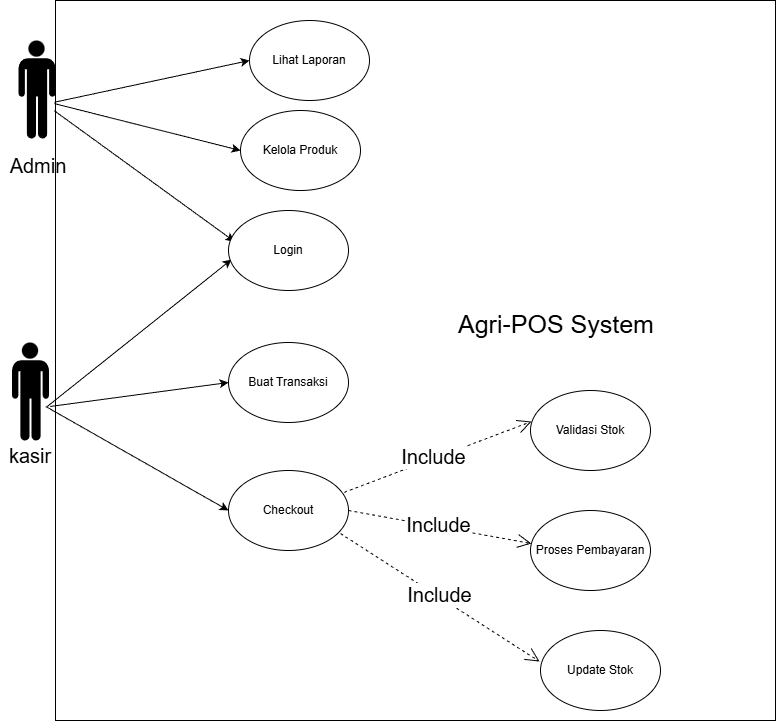

The diagram above was exported from draw.io. Its source (the exported page's mxGraphModel, read from the mxfile embedded in the PNG):
<mxGraphModel dx="3080" dy="857" grid="1" gridSize="10" guides="1" tooltips="1" connect="1" arrows="1" fold="1" page="1" pageScale="1" pageWidth="827" pageHeight="1169" math="0" shadow="0">
  <root>
    <mxCell id="0" />
    <mxCell id="1" parent="0" />
    <mxCell id="ZhqicX4i819HbgV112rd-110" parent="1" style="shape=mxgraph.signs.people.man_1;html=1;pointerEvents=1;fillColor=#000000;strokeColor=none;verticalLabelPosition=bottom;verticalAlign=top;align=center;sketch=0;" value="" vertex="1">
      <mxGeometry height="98" width="37" x="-942" y="690" as="geometry" />
    </mxCell>
    <mxCell id="ZhqicX4i819HbgV112rd-111" parent="1" style="shape=mxgraph.signs.people.man_1;html=1;pointerEvents=1;fillColor=#000000;strokeColor=none;verticalLabelPosition=bottom;verticalAlign=top;align=center;sketch=0;" value="" vertex="1">
      <mxGeometry height="98" width="37" x="-948.5" y="992" as="geometry" />
    </mxCell>
    <mxCell id="ZhqicX4i819HbgV112rd-112" parent="1" style="text;html=1;whiteSpace=wrap;strokeColor=none;fillColor=none;align=center;verticalAlign=middle;rounded=0;" value="&lt;font style=&quot;font-size: 20px;&quot;&gt;Admin&lt;/font&gt;" vertex="1">
      <mxGeometry height="30" width="60" x="-952" y="800" as="geometry" />
    </mxCell>
    <mxCell id="ZhqicX4i819HbgV112rd-113" parent="1" style="text;html=1;whiteSpace=wrap;strokeColor=none;fillColor=none;align=center;verticalAlign=middle;rounded=0;" value="&lt;font style=&quot;font-size: 20px;&quot;&gt;kasir&lt;/font&gt;" vertex="1">
      <mxGeometry height="30" width="60" x="-960" y="1090" as="geometry" />
    </mxCell>
    <mxCell id="ZhqicX4i819HbgV112rd-117" edge="1" parent="1" source="ZhqicX4i819HbgV112rd-110" style="endArrow=classic;html=1;rounded=0;exitX=0.969;exitY=0.63;exitDx=0;exitDy=0;exitPerimeter=0;entryX=0;entryY=0.5;entryDx=0;entryDy=0;" target="ZhqicX4i819HbgV112rd-133" value="">
      <mxGeometry height="50" relative="1" width="50" as="geometry">
        <mxPoint x="-832" y="740" as="sourcePoint" />
        <mxPoint x="-732" y="707" as="targetPoint" />
      </mxGeometry>
    </mxCell>
    <mxCell id="ZhqicX4i819HbgV112rd-118" edge="1" parent="1" source="ZhqicX4i819HbgV112rd-110" style="endArrow=classic;html=1;rounded=0;exitX=0.969;exitY=0.644;exitDx=0;exitDy=0;exitPerimeter=0;entryX=0;entryY=0.5;entryDx=0;entryDy=0;" target="ZhqicX4i819HbgV112rd-134" value="">
      <mxGeometry height="50" relative="1" width="50" as="geometry">
        <mxPoint x="-802" y="765" as="sourcePoint" />
        <mxPoint x="-732" y="797" as="targetPoint" />
      </mxGeometry>
    </mxCell>
    <mxCell id="ZhqicX4i819HbgV112rd-119" edge="1" parent="1" source="ZhqicX4i819HbgV112rd-110" style="endArrow=classic;html=1;rounded=0;exitX=0.969;exitY=0.717;exitDx=0;exitDy=0;exitPerimeter=0;entryX=0.05;entryY=0.388;entryDx=0;entryDy=0;entryPerimeter=0;" target="ZhqicX4i819HbgV112rd-135" value="">
      <mxGeometry height="50" relative="1" width="50" as="geometry">
        <mxPoint x="-802" y="875" as="sourcePoint" />
        <mxPoint x="-732" y="890" as="targetPoint" />
      </mxGeometry>
    </mxCell>
    <mxCell id="ZhqicX4i819HbgV112rd-120" edge="1" parent="1" source="ZhqicX4i819HbgV112rd-111" style="endArrow=classic;html=1;rounded=0;exitX=0.952;exitY=0.653;exitDx=0;exitDy=0;exitPerimeter=0;entryX=0.025;entryY=0.613;entryDx=0;entryDy=0;entryPerimeter=0;" target="ZhqicX4i819HbgV112rd-135" value="">
      <mxGeometry height="50" relative="1" width="50" as="geometry">
        <mxPoint x="-812" y="1010" as="sourcePoint" />
        <mxPoint x="-732" y="903.5" as="targetPoint" />
      </mxGeometry>
    </mxCell>
    <mxCell id="ZhqicX4i819HbgV112rd-123" edge="1" parent="1" source="ZhqicX4i819HbgV112rd-111" style="endArrow=classic;html=1;rounded=0;exitX=1.029;exitY=0.653;exitDx=0;exitDy=0;exitPerimeter=0;entryX=0;entryY=0.5;entryDx=0;entryDy=0;" target="ZhqicX4i819HbgV112rd-136" value="">
      <mxGeometry height="50" relative="1" width="50" as="geometry">
        <mxPoint x="-872" y="1165" as="sourcePoint" />
        <mxPoint x="-740" y="1041" as="targetPoint" />
      </mxGeometry>
    </mxCell>
    <mxCell id="ZhqicX4i819HbgV112rd-124" edge="1" parent="1" source="ZhqicX4i819HbgV112rd-111" style="endArrow=classic;html=1;rounded=0;exitX=0.913;exitY=0.653;exitDx=0;exitDy=0;exitPerimeter=0;entryX=0;entryY=0.5;entryDx=0;entryDy=0;" target="ZhqicX4i819HbgV112rd-137" value="">
      <mxGeometry height="50" relative="1" width="50" as="geometry">
        <mxPoint x="-842" y="1170" as="sourcePoint" />
        <mxPoint x="-732" y="1167" as="targetPoint" />
      </mxGeometry>
    </mxCell>
    <mxCell id="ZhqicX4i819HbgV112rd-128" parent="1" style="text;whiteSpace=wrap;html=1;fontSize=25;fontColor=default;labelBackgroundColor=default;" value="&lt;span style=&quot;font-family: Helvetica; font-style: normal; font-variant-ligatures: normal; font-variant-caps: normal; font-weight: 400; letter-spacing: normal; orphans: 2; text-align: center; text-indent: 0px; text-transform: none; widows: 2; word-spacing: 0px; -webkit-text-stroke-width: 0px; white-space: normal; text-decoration-thickness: initial; text-decoration-style: initial; text-decoration-color: initial; float: none; display: inline !important;&quot;&gt;Agri-POS System&lt;/span&gt;" vertex="1">
      <mxGeometry height="28" width="212.5" x="-504.5" y="952" as="geometry" />
    </mxCell>
    <mxCell id="ZhqicX4i819HbgV112rd-129" parent="1" style="aspect=fixed;fillColor=none;labelBackgroundColor=light-dark(#000000,#000000);fontColor=light-dark(#000000,#000000);whiteSpace=wrap;html=1;" value="" vertex="1">
      <mxGeometry height="720" width="720" x="-905" y="650" as="geometry" />
    </mxCell>
    <mxCell id="ZhqicX4i819HbgV112rd-130" edge="1" parent="1" source="ZhqicX4i819HbgV112rd-137" style="endArrow=open;endSize=12;dashed=1;html=1;rounded=0;entryX=0.008;entryY=0.388;entryDx=0;entryDy=0;exitX=0.917;exitY=0.3;exitDx=0;exitDy=0;exitPerimeter=0;entryPerimeter=0;" target="ZhqicX4i819HbgV112rd-138" value="&lt;font style=&quot;font-size: 20px;&quot;&gt;Include&lt;/font&gt;">
      <mxGeometry relative="1" width="160" x="-0.0092" y="2" as="geometry">
        <mxPoint as="offset" />
        <mxPoint x="-570" y="1140" as="sourcePoint" />
        <mxPoint x="-442" y="1077" as="targetPoint" />
      </mxGeometry>
    </mxCell>
    <mxCell id="ZhqicX4i819HbgV112rd-131" edge="1" parent="1" source="ZhqicX4i819HbgV112rd-137" style="endArrow=open;endSize=12;dashed=1;html=1;rounded=0;entryX=0.008;entryY=0.413;entryDx=0;entryDy=0;exitX=1;exitY=0.5;exitDx=0;exitDy=0;entryPerimeter=0;" target="ZhqicX4i819HbgV112rd-140" value="&lt;font style=&quot;font-size: 20px;&quot;&gt;Include&lt;/font&gt;">
      <mxGeometry relative="1" width="160" x="-0.0195" y="2" as="geometry">
        <mxPoint as="offset" />
        <mxPoint x="-572" y="1167" as="sourcePoint" />
        <mxPoint x="-440" y="1197" as="targetPoint" />
      </mxGeometry>
    </mxCell>
    <mxCell id="ZhqicX4i819HbgV112rd-132" edge="1" parent="1" source="ZhqicX4i819HbgV112rd-137" style="endArrow=open;endSize=12;dashed=1;html=1;rounded=0;entryX=-0.008;entryY=0.388;entryDx=0;entryDy=0;exitX=0.933;exitY=0.788;exitDx=0;exitDy=0;exitPerimeter=0;entryPerimeter=0;" target="ZhqicX4i819HbgV112rd-139" value="&lt;font style=&quot;font-size: 20px;&quot;&gt;Include&lt;/font&gt;">
      <mxGeometry relative="1" width="160" x="-0.0195" y="2" as="geometry">
        <mxPoint as="offset" />
        <mxPoint x="-572" y="1194" as="sourcePoint" />
        <mxPoint x="-456" y="1307" as="targetPoint" />
      </mxGeometry>
    </mxCell>
    <mxCell id="ZhqicX4i819HbgV112rd-133" parent="1" style="ellipse;whiteSpace=wrap;html=1;align=center;" value="&lt;div&gt;Lihat Laporan&lt;/div&gt;" vertex="1">
      <mxGeometry height="80" width="120" x="-711" y="670" as="geometry" />
    </mxCell>
    <mxCell id="ZhqicX4i819HbgV112rd-134" parent="1" style="ellipse;whiteSpace=wrap;html=1;" value="Kelola Produk" vertex="1">
      <mxGeometry height="80" width="120" x="-720" y="760" as="geometry" />
    </mxCell>
    <mxCell id="ZhqicX4i819HbgV112rd-135" parent="1" style="ellipse;whiteSpace=wrap;html=1;" value="Login" vertex="1">
      <mxGeometry height="80" width="120" x="-732" y="860" as="geometry" />
    </mxCell>
    <mxCell id="ZhqicX4i819HbgV112rd-136" parent="1" style="ellipse;whiteSpace=wrap;html=1;" value="Buat Transaksi" vertex="1">
      <mxGeometry height="80" width="120" x="-732" y="992" as="geometry" />
    </mxCell>
    <mxCell id="ZhqicX4i819HbgV112rd-137" parent="1" style="ellipse;whiteSpace=wrap;html=1;" value="Checkout" vertex="1">
      <mxGeometry height="80" width="120" x="-732" y="1120" as="geometry" />
    </mxCell>
    <mxCell id="ZhqicX4i819HbgV112rd-138" parent="1" style="ellipse;whiteSpace=wrap;html=1;" value="Validasi Stok" vertex="1">
      <mxGeometry height="80" width="120" x="-430" y="1040" as="geometry" />
    </mxCell>
    <mxCell id="ZhqicX4i819HbgV112rd-139" parent="1" style="ellipse;whiteSpace=wrap;html=1;" value="Update Stok" vertex="1">
      <mxGeometry height="80" width="120" x="-420" y="1280" as="geometry" />
    </mxCell>
    <mxCell id="ZhqicX4i819HbgV112rd-140" parent="1" style="ellipse;whiteSpace=wrap;html=1;" value="Proses Pembayaran" vertex="1">
      <mxGeometry height="80" width="120" x="-430" y="1160" as="geometry" />
    </mxCell>
  </root>
</mxGraphModel>